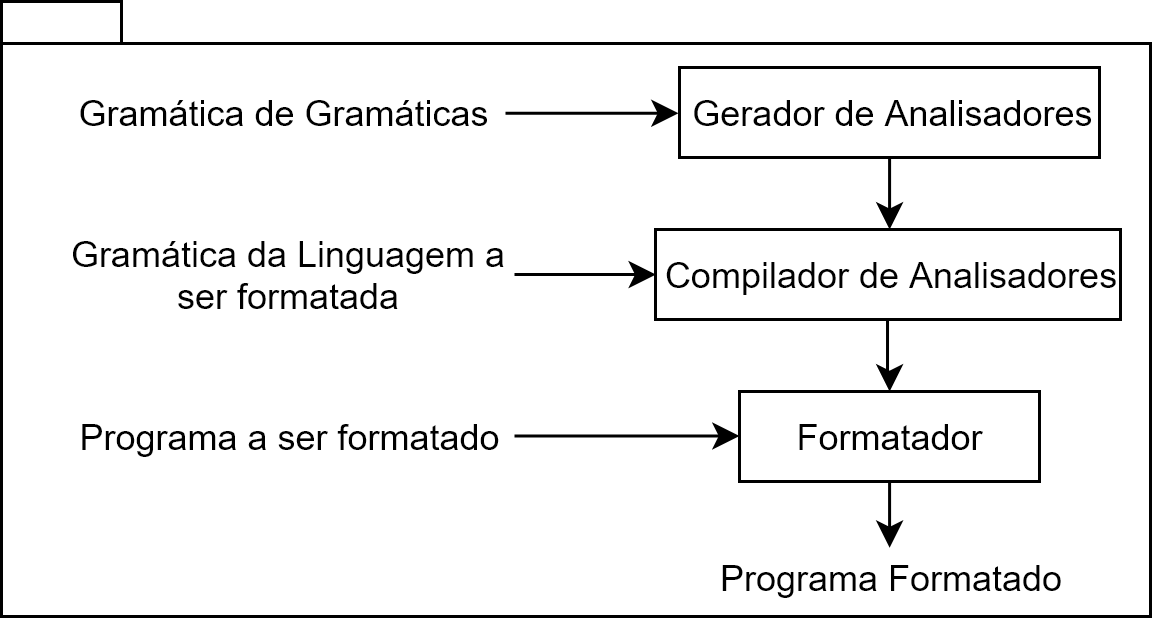

The diagram above was exported from draw.io. Its source (the exported page's mxGraphModel, read from the mxfile embedded in the PNG):
<mxGraphModel dx="981" dy="590" grid="1" gridSize="10" guides="1" tooltips="1" connect="1" arrows="1" fold="1" page="1" pageScale="1" pageWidth="850" pageHeight="1100" background="#ffffff" math="0" shadow="0">
  <root>
    <mxCell id="0" />
    <mxCell id="1" parent="0" />
    <mxCell id="2" value="" style="shape=folder;fontStyle=1;spacingTop=10;tabWidth=40;tabHeight=14;tabPosition=left;html=1;" vertex="1" parent="1">
      <mxGeometry x="174" y="530" width="383" height="205" as="geometry" />
    </mxCell>
    <mxCell id="3" style="edgeStyle=orthogonalEdgeStyle;rounded=0;html=1;jettySize=auto;orthogonalLoop=1;" edge="1" source="4" target="8" parent="1">
      <mxGeometry relative="1" as="geometry">
        <Array as="points">
          <mxPoint x="469" y="602" />
          <mxPoint x="469" y="602" />
        </Array>
      </mxGeometry>
    </mxCell>
    <mxCell id="4" value="Gerador de Analisadores" style="rounded=0;whiteSpace=wrap;html=1;" vertex="1" parent="1">
      <mxGeometry x="400" y="552" width="140" height="30" as="geometry" />
    </mxCell>
    <mxCell id="5" style="edgeStyle=orthogonalEdgeStyle;rounded=0;html=1;entryX=0;entryY=0.5;jettySize=auto;orthogonalLoop=1;entryDx=0;entryDy=0;" edge="1" source="6" target="4" parent="1">
      <mxGeometry relative="1" as="geometry">
        <mxPoint x="345" y="567" as="sourcePoint" />
      </mxGeometry>
    </mxCell>
    <mxCell id="6" value="Gramática de Gramáticas" style="text;html=1;strokeColor=none;fillColor=none;align=center;verticalAlign=middle;whiteSpace=wrap;rounded=0;" vertex="1" parent="1">
      <mxGeometry x="195" y="557" width="147" height="20" as="geometry" />
    </mxCell>
    <mxCell id="7" style="edgeStyle=orthogonalEdgeStyle;rounded=0;html=1;jettySize=auto;orthogonalLoop=1;" edge="1" source="8" target="12" parent="1">
      <mxGeometry relative="1" as="geometry" />
    </mxCell>
    <mxCell id="8" value="Compilador de Analisadores" style="rounded=0;whiteSpace=wrap;html=1;" vertex="1" parent="1">
      <mxGeometry x="392" y="606" width="155" height="30" as="geometry" />
    </mxCell>
    <mxCell id="9" style="edgeStyle=orthogonalEdgeStyle;rounded=0;html=1;entryX=0;entryY=0.5;jettySize=auto;orthogonalLoop=1;" edge="1" source="10" target="8" parent="1">
      <mxGeometry relative="1" as="geometry" />
    </mxCell>
    <mxCell id="10" value="Gramática da Linguagem a ser formatada" style="text;html=1;strokeColor=none;fillColor=none;align=center;verticalAlign=middle;whiteSpace=wrap;rounded=0;" vertex="1" parent="1">
      <mxGeometry x="195" y="611" width="150" height="20" as="geometry" />
    </mxCell>
    <mxCell id="11" style="edgeStyle=orthogonalEdgeStyle;rounded=0;html=1;entryX=0.5;entryY=0;jettySize=auto;orthogonalLoop=1;" edge="1" source="12" target="15" parent="1">
      <mxGeometry relative="1" as="geometry" />
    </mxCell>
    <mxCell id="12" value="Formatador" style="rounded=0;whiteSpace=wrap;html=1;" vertex="1" parent="1">
      <mxGeometry x="420" y="660" width="100" height="30" as="geometry" />
    </mxCell>
    <mxCell id="13" style="edgeStyle=orthogonalEdgeStyle;rounded=0;html=1;jettySize=auto;orthogonalLoop=1;" edge="1" source="14" target="12" parent="1">
      <mxGeometry relative="1" as="geometry" />
    </mxCell>
    <mxCell id="14" value="Programa a ser formatado" style="text;html=1;strokeColor=none;fillColor=none;align=center;verticalAlign=middle;whiteSpace=wrap;rounded=0;" vertex="1" parent="1">
      <mxGeometry x="196" y="665" width="149" height="20" as="geometry" />
    </mxCell>
    <mxCell id="15" value="Programa Formatado" style="text;html=1;strokeColor=none;fillColor=none;align=center;verticalAlign=middle;whiteSpace=wrap;rounded=0;" vertex="1" parent="1">
      <mxGeometry x="400" y="712.2987118675595" width="140" height="20" as="geometry" />
    </mxCell>
  </root>
</mxGraphModel>